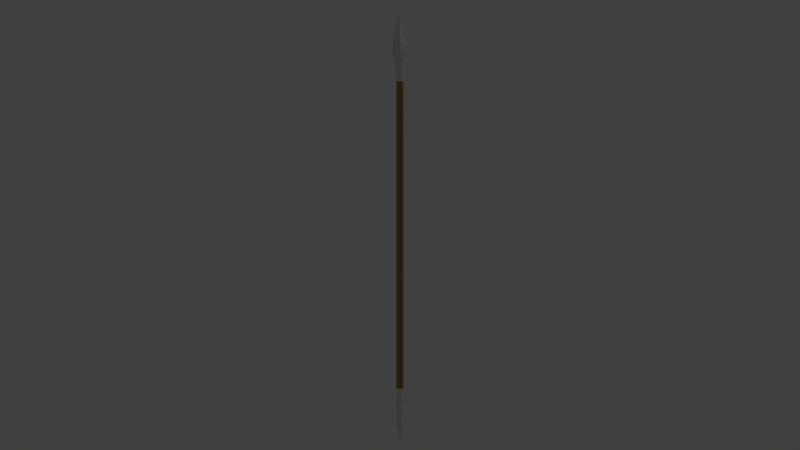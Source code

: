 # Source: Spear.blend  (saved by Blender 2.79.0; exported with 4.5.12 LTS)
import bpy
from mathutils import Matrix  # noqa: F401  (used for matrix-valued properties, if any)

bpy.ops.wm.read_factory_settings(use_empty=True)
scene = bpy.context.scene
scene.name = 'Scene'

# ---- collections
col_collection_1 = bpy.data.collections.new('Collection 1'); scene.collection.children.link(col_collection_1)

# ---- materials (node trees are filled in below, after node groups)
mat_handle = bpy.data.materials.new('Handle')
mat_handle.alpha_threshold = 0.0
mat_handle.use_transparent_shadow = False
mat_handle.diffuse_color = (0.3588, 0.2412, 0.08751, 1.0)
mat_handle.roughness = 0.5
mat_metal = bpy.data.materials.new('Metal')
mat_metal.alpha_threshold = 0.0
mat_metal.use_transparent_shadow = False
mat_metal.roughness = 0.5

# ---- material node trees

# ---- world
world_world = bpy.data.worlds.new('World'); scene.world = world_world
world_world.color = (0.05088, 0.05088, 0.05088)
world_world.use_sun_shadow = False
world_world.sun_shadow_jitter_overblur = 0.0
world_world.cycles.sampling_method = 'MANUAL'

# ---- cameras
cam_camera = bpy.data.cameras.new('Camera')
cam_camera.clip_end = 100.0
cam_camera.lens = 35.0
cam_camera.sensor_width = 32.0
cam_camera.sensor_height = 18.0
cam_camera.ortho_scale = 7.314
cam_camera.dof.focus_distance = 0.0
cam_camera.dof.aperture_fstop = 128.0

# ---- lights
light_lamp = bpy.data.lights.new('Lamp', 'POINT')
light_lamp.transmission_factor = 0.0
light_lamp.cutoff_distance = 30.0
light_lamp.energy = 100.0
light_lamp.shadow_buffer_clip_start = 1.001
light_lamp.shadow_soft_size = 0.1
light_lamp.shadow_maximum_resolution = 0.006
light_lamp.use_absolute_resolution = True

# ---- meshes
me_cylinder = bpy.data.meshes.new('Cylinder')
me_cylinder.from_pydata([(-0.01279, -0.01366, -0.9992), (-0.01279, -0.01366, 0.6406), (-0.0153, -0.01544, 0.7402), (-0.01533, -0.02101, 0.7918), (-0.01537, -0.02, 0.8417), (-0.01216, -0.01352, 0.8894), (-0.00784, -0.007239, 0.9399), (-0.01279, 0.01366, -0.9992), (-0.01279, 0.01366, 0.6406), (-0.01932, 4.28e-11, -0.9992), (-0.01932, 4.28e-11, 0.6406), (-0.0153, 0.01545, 0.7402), (-0.02216, 5.086e-08, 0.7402), (-0.01533, 0.02102, 0.7918), (-0.03939, 1.221e-06, 0.7918), (-0.01537, 0.02003, 0.8417), (-0.04, 7.052e-06, 0.8417), (-0.01216, 0.01355, 0.8894), (-0.03342, 1.123e-05, 0.8894), (-0.00784, 0.007284, 0.9399), (-0.02136, 2.78e-05, 0.9399), (-0.01497, -0.0169, 0.6534), (-0.02304, 0.0, 0.6534), (-0.01497, 0.0169, 0.6534), (-0.00334, -0.00138, 0.9703), (-0.00334, 0.001261, 0.9703), (-0.01031, -9.815e-07, 0.9735), (0.0, -0.01808, -0.9992), (0.0, -0.01808, 0.6406), (0.01279, -0.01366, -0.9992), (0.01279, -0.01366, 0.6406), (0.0, -0.02127, 0.7402), (0.0153, -0.01544, 0.7402), (8.681e-11, -0.02999, 0.7918), (0.01533, -0.02101, 0.7918), (0.01537, -0.02, 0.8417), (0.01216, -0.01352, 0.8894), (0.00784, -0.007239, 0.9399), (8.681e-11, -0.02878, 0.8417), (8.681e-11, -0.02342, 0.8899), (7.663e-11, -0.01443, 0.9399), (0.0, 0.01808, -0.9992), (0.0, 0.01808, 0.6406), (0.01279, 0.01366, -0.9992), (0.01279, 0.01366, 0.6406), (0.01932, 4.28e-11, -0.9992), (0.01932, 4.28e-11, 0.6406), (0.0, 0.02127, 0.7402), (0.0153, 0.01545, 0.7402), (0.02216, 5.086e-08, 0.7402), (8.681e-11, 0.03001, 0.7918), (0.01533, 0.02102, 0.7918), (0.03939, 1.221e-06, 0.7918), (0.01537, 0.02003, 0.8417), (0.04, 7.052e-06, 0.8417), (0.01216, 0.01355, 0.8894), (0.03342, 1.123e-05, 0.8894), (0.00784, 0.007284, 0.9399), (0.02136, 2.78e-05, 0.9399), (8.681e-11, 0.02882, 0.8417), (8.681e-11, 0.02346, 0.8899), (7.663e-11, 0.01448, 0.9399), (0.01497, -0.0169, 0.6534), (0.02304, 0.0, 0.6534), (0.0, -0.02236, 0.6534), (0.01497, 0.0169, 0.6534), (0.0, 0.02236, 0.6534), (0.00334, -0.00138, 0.9703), (8.681e-11, -0.00272, 0.9906), (0.00334, 0.001261, 0.9703), (0.01031, -9.815e-07, 0.9735), (8.681e-11, 0.002601, 0.9906), (8.681e-11, -9.815e-07, 1.001), (-0.01279, -0.01366, -1.087), (-0.01279, 0.01366, -1.087), (-0.01932, 4.28e-11, -1.087), (0.0, -0.01808, -1.087), (0.01279, -0.01366, -1.087), (0.0, 0.01808, -1.087), (0.01279, 0.01366, -1.087), (0.01932, 4.28e-11, -1.087), (-0.01279, -0.01366, -1.112), (-0.01279, 0.01366, -1.112), (-0.01932, 4.28e-11, -1.112), (0.0, -0.01808, -1.112), (0.01279, -0.01366, -1.112), (0.0, 0.01808, -1.112), (0.01279, 0.01366, -1.112), (0.01932, 4.28e-11, -1.112), (0.0, 0.02156, -1.1), (0.01504, 0.01606, -1.1), (0.01504, -0.01606, -1.1), (0.0, -0.02156, -1.1), (-0.01504, 0.01606, -1.1), (-0.01504, -0.01606, -1.1), (0.02255, 8.04e-11, -1.1), (-0.02255, 8.04e-11, -1.1), (-0.01279, -0.01366, -1.2), (-0.01279, 0.01366, -1.2), (-0.01932, 4.28e-11, -1.2), (0.0, -0.01808, -1.2), (0.01279, -0.01366, -1.2), (0.0, 0.01808, -1.2), (0.01279, 0.01366, -1.2), (0.01932, 4.28e-11, -1.2), (-9.313e-10, 0.0, -1.299), (-9.313e-10, 0.0, -1.299), (0.0, -1.111e-10, -1.299), (-4.657e-10, 0.0, -1.299), (-9.313e-10, 0.0, -1.299), (-4.657e-10, 0.0, -1.299), (-9.313e-10, 0.0, -1.299), (0.0, -1.111e-10, -1.299)], [], [(27, 28, 1, 0), (0, 1, 10, 9), (22, 21, 2, 12), (21, 64, 31, 2), (12, 2, 3, 14), (2, 31, 33, 3), (14, 3, 4, 16), (16, 4, 5, 18), (18, 5, 6, 20), (4, 38, 39, 5), (33, 38, 4, 3), (6, 5, 39, 40), (41, 7, 8, 42), (7, 9, 10, 8), (22, 12, 11, 23), (23, 11, 47, 66), (12, 14, 13, 11), (11, 13, 50, 47), (14, 16, 15, 13), (16, 18, 17, 15), (18, 20, 19, 17), (15, 17, 60, 59), (50, 13, 15, 59), (19, 61, 60, 17), (8, 23, 66, 42), (10, 22, 23, 8), (1, 28, 64, 21), (10, 1, 21, 22), (61, 19, 25, 71), (20, 6, 24, 26), (6, 40, 68, 24), (19, 20, 26, 25), (26, 24, 68, 72), (26, 72, 71, 25), (27, 29, 30, 28), (29, 45, 46, 30), (63, 49, 32, 62), (62, 32, 31, 64), (49, 52, 34, 32), (32, 34, 33, 31), (52, 54, 35, 34), (54, 56, 36, 35), (56, 58, 37, 36), (35, 36, 39, 38), (33, 34, 35, 38), (37, 40, 39, 36), (41, 42, 44, 43), (43, 44, 46, 45), (63, 65, 48, 49), (65, 66, 47, 48), (49, 48, 51, 52), (48, 47, 50, 51), (52, 51, 53, 54), (54, 53, 55, 56), (56, 55, 57, 58), (53, 59, 60, 55), (50, 59, 53, 51), (57, 55, 60, 61), (44, 42, 66, 65), (46, 44, 65, 63), (30, 62, 64, 28), (46, 63, 62, 30), (61, 71, 69, 57), (58, 70, 67, 37), (37, 67, 68, 40), (57, 69, 70, 58), (70, 72, 68, 67), (70, 69, 71, 72), (45, 29, 77, 80), (9, 7, 74, 75), (27, 0, 73, 76), (41, 43, 79, 78), (0, 9, 75, 73), (29, 27, 76, 77), (7, 41, 78, 74), (43, 45, 80, 79), (89, 90, 87, 86), (91, 92, 84, 85), (93, 89, 86, 82), (92, 94, 81, 84), (90, 95, 88, 87), (95, 91, 85, 88), (96, 93, 82, 83), (94, 96, 83, 81), (73, 75, 96, 94), (75, 74, 93, 96), (80, 77, 91, 95), (79, 80, 95, 90), (76, 73, 94, 92), (74, 78, 89, 93), (77, 76, 92, 91), (78, 79, 90, 89), (86, 87, 103, 102), (85, 84, 100, 101), (82, 86, 102, 98), (84, 81, 97, 100), (87, 88, 104, 103), (88, 85, 101, 104), (83, 82, 98, 99), (81, 83, 99, 97), (103, 104, 112, 111), (104, 101, 109, 112), (99, 98, 106, 107), (97, 99, 107, 105), (102, 103, 111, 110), (101, 100, 108, 109), (98, 102, 110, 106), (100, 97, 105, 108)])
me_cylinder.polygons.foreach_set('material_index', [0, 0, 1, 1, 1, 1, 1, 1, 1, 1, 1, 1, 0, 0, 1, 1, 1, 1, 1, 1, 1, 1, 1, 1, 1, 1, 1, 1, 1, 1, 1, 1, 1, 1, 0, 0, 1, 1, 1, 1, 1, 1, 1, 1, 1, 1, 0, 0, 1, 1, 1, 1, 1, 1, 1, 1, 1, 1, 1, 1, 1, 1, 1, 1, 1, 1, 1, 1, 1, 1, 1, 1, 1, 1, 1, 1, 1, 1, 1, 1, 1, 1, 1, 1, 1, 1, 1, 1, 1, 1, 1, 1, 1, 1, 1, 1, 1, 1, 1, 1, 1, 1, 1, 1, 1, 1, 1, 1])
me_cylinder.materials.append(mat_handle)
me_cylinder.materials.append(mat_metal)
me_cylinder.use_remesh_preserve_volume = False
me_cylinder.use_remesh_preserve_attributes = False
me_cylinder.use_mirror_vertex_groups = False
me_cylinder.update()

# ---- objects
ob_lamp = bpy.data.objects.new('Lamp', light_lamp)
ob_camera = bpy.data.objects.new('Camera', cam_camera)
ob_cylinder = bpy.data.objects.new('Cylinder', me_cylinder)

# ---- transforms, parenting, visibility, modifiers, constraints
ob_lamp.location = (4.076, 1.005, 5.904)
ob_lamp.rotation_euler = (0.6503, 0.05522, 1.866)
ob_lamp.lock_rotations_4d = False
ob_lamp.empty_display_type = 'ARROWS'
ob_lamp.color = (0.0, 0.0, 0.0, 0.0)
ob_lamp.hide_viewport = True
ob_lamp.lineart.crease_threshold = 0.0
ob_camera.location = (0.0005071, -4.682, -0.0158)
ob_camera.rotation_euler = (1.548, 1.551e-09, -2.308e-08)
ob_camera.scale = (1.0, 1.0, 1.0)
ob_camera.lock_rotations_4d = False
ob_camera.empty_display_type = 'ARROWS'
ob_camera.color = (0.0, 0.0, 0.0, 0.0)
ob_camera.hide_viewport = True
ob_camera.display_type = 'WIRE'
ob_camera.lineart.crease_threshold = 0.0
ob_cylinder.location = (0.0, 0.0, 0.0)
ob_cylinder.lineart.crease_threshold = 0.0

# ---- collection membership
col_collection_1.objects.link(ob_lamp)
col_collection_1.objects.link(ob_camera)
col_collection_1.objects.link(ob_cylinder)

# ---- scene / render settings (as saved in the file)
scene.camera = ob_camera
scene.frame_start = 1; scene.frame_end = 250; scene.frame_set(1)
scene.render.engine = 'BLENDER_EEVEE_NEXT'
scene.render.resolution_percentage = 50
scene.render.dither_intensity = 0.0
scene.cycles.use_denoising = False
scene.cycles.samples = 128
scene.cycles.sampling_pattern = 'TABULATED_SOBOL'
scene.cycles.use_adaptive_sampling = False
scene.cycles.use_light_tree = False
scene.cycles.blur_glossy = 0.0
scene.cycles.sample_clamp_indirect = 0.0
scene.view_settings.view_transform = 'Standard'
bpy.context.view_layer.update()
